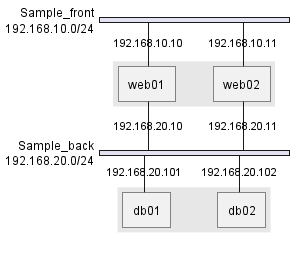

The diagram above was rendered by PlantUML. Its source (embedded in the PNG):
@startuml
nwdiag {
    network Sample_front {
        address = "192.168.10.0/24"

        ' define group
        group web_farm {
            web01 [address = "192.168.10.10"]
            web02 [address = "192.168.10.11"]
        }
    }
    network Sample_back {
        address = "192.168.20.0/24"

        web01 [address = "192.168.20.10"]
        web02 [address = "192.168.20.11"]

        db01 [address = "192.168.20.101"]
        db02 [address = "192.168.20.102"]

        ' define group using defined nodes
        group db_farm {
            db01
            db02
        }
    }
}
@enduml